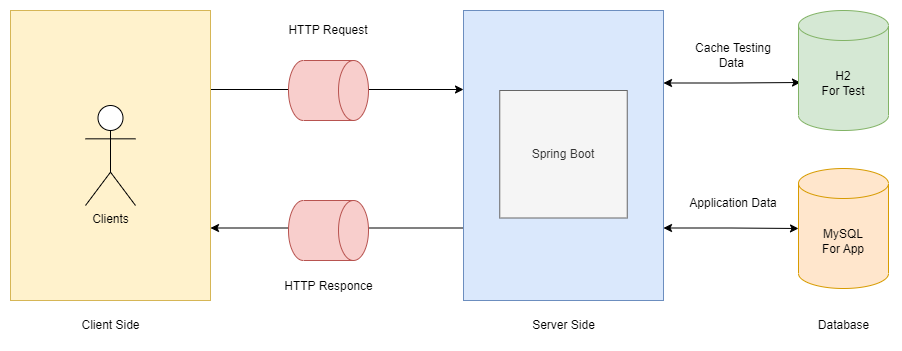

The diagram above was exported from draw.io. Its source (the exported page's mxGraphModel, read from the mxfile embedded in the PNG):
<mxGraphModel dx="2256" dy="695" grid="1" gridSize="10" guides="1" tooltips="1" connect="1" arrows="1" fold="1" page="1" pageScale="1" pageWidth="850" pageHeight="1100" math="0" shadow="0">
  <root>
    <mxCell id="0" />
    <mxCell id="1" parent="0" />
    <mxCell id="NdmJm0g3U3DJvWvhdChM-15" style="edgeStyle=orthogonalEdgeStyle;rounded=0;orthogonalLoop=1;jettySize=auto;html=1;entryX=0;entryY=0.5;entryDx=0;entryDy=0;" edge="1" parent="1">
      <mxGeometry relative="1" as="geometry">
        <mxPoint x="90" y="199" as="sourcePoint" />
        <mxPoint x="355" y="199" as="targetPoint" />
      </mxGeometry>
    </mxCell>
    <mxCell id="NdmJm0g3U3DJvWvhdChM-13" value="" style="rounded=0;whiteSpace=wrap;html=1;fillColor=#fff2cc;strokeColor=#d6b656;" vertex="1" parent="1">
      <mxGeometry x="-98" y="120" width="200" height="290" as="geometry" />
    </mxCell>
    <mxCell id="NdmJm0g3U3DJvWvhdChM-18" style="edgeStyle=orthogonalEdgeStyle;rounded=0;orthogonalLoop=1;jettySize=auto;html=1;exitX=0;exitY=0.75;exitDx=0;exitDy=0;entryX=1;entryY=0.75;entryDx=0;entryDy=0;" edge="1" parent="1" source="NdmJm0g3U3DJvWvhdChM-12" target="NdmJm0g3U3DJvWvhdChM-13">
      <mxGeometry relative="1" as="geometry" />
    </mxCell>
    <mxCell id="NdmJm0g3U3DJvWvhdChM-22" style="edgeStyle=orthogonalEdgeStyle;rounded=0;orthogonalLoop=1;jettySize=auto;html=1;exitX=1;exitY=0.25;exitDx=0;exitDy=0;entryX=0.022;entryY=0.6;entryDx=0;entryDy=0;entryPerimeter=0;startArrow=classic;startFill=1;" edge="1" parent="1" source="NdmJm0g3U3DJvWvhdChM-12" target="NdmJm0g3U3DJvWvhdChM-11">
      <mxGeometry relative="1" as="geometry" />
    </mxCell>
    <mxCell id="NdmJm0g3U3DJvWvhdChM-24" style="edgeStyle=orthogonalEdgeStyle;rounded=0;orthogonalLoop=1;jettySize=auto;html=1;exitX=1;exitY=0.75;exitDx=0;exitDy=0;entryX=0;entryY=0.5;entryDx=0;entryDy=0;entryPerimeter=0;startArrow=classic;startFill=1;" edge="1" parent="1" source="NdmJm0g3U3DJvWvhdChM-12" target="NdmJm0g3U3DJvWvhdChM-2">
      <mxGeometry relative="1" as="geometry" />
    </mxCell>
    <mxCell id="NdmJm0g3U3DJvWvhdChM-12" value="" style="rounded=0;whiteSpace=wrap;html=1;fillColor=#dae8fc;strokeColor=#6c8ebf;" vertex="1" parent="1">
      <mxGeometry x="355" y="120" width="200" height="290" as="geometry" />
    </mxCell>
    <mxCell id="NdmJm0g3U3DJvWvhdChM-2" value="MySQL&lt;br&gt;For App" style="shape=cylinder3;whiteSpace=wrap;html=1;boundedLbl=1;backgroundOutline=1;size=15;fillColor=#ffe6cc;strokeColor=#d79b00;" vertex="1" parent="1">
      <mxGeometry x="690" y="278" width="90" height="120" as="geometry" />
    </mxCell>
    <mxCell id="NdmJm0g3U3DJvWvhdChM-3" value="Clients" style="shape=umlActor;verticalLabelPosition=bottom;verticalAlign=top;html=1;outlineConnect=0;" vertex="1" parent="1">
      <mxGeometry x="-23" y="215" width="50" height="100" as="geometry" />
    </mxCell>
    <mxCell id="NdmJm0g3U3DJvWvhdChM-7" value="Client Side" style="text;html=1;strokeColor=none;fillColor=none;align=center;verticalAlign=middle;whiteSpace=wrap;rounded=0;" vertex="1" parent="1">
      <mxGeometry x="-45.5" y="420" width="95" height="30" as="geometry" />
    </mxCell>
    <mxCell id="NdmJm0g3U3DJvWvhdChM-8" value="Server Side" style="text;html=1;strokeColor=none;fillColor=none;align=center;verticalAlign=middle;whiteSpace=wrap;rounded=0;" vertex="1" parent="1">
      <mxGeometry x="407.5" y="420" width="95" height="30" as="geometry" />
    </mxCell>
    <mxCell id="NdmJm0g3U3DJvWvhdChM-9" value="Spring Boot" style="whiteSpace=wrap;html=1;aspect=fixed;fillColor=#f5f5f5;fontColor=#333333;strokeColor=#666666;" vertex="1" parent="1">
      <mxGeometry x="391.25" y="200" width="127.5" height="127.5" as="geometry" />
    </mxCell>
    <mxCell id="NdmJm0g3U3DJvWvhdChM-11" value="H2&lt;br&gt;For Test" style="shape=cylinder3;whiteSpace=wrap;html=1;boundedLbl=1;backgroundOutline=1;size=15;fillColor=#d5e8d4;strokeColor=#82b366;" vertex="1" parent="1">
      <mxGeometry x="690" y="120" width="90" height="120" as="geometry" />
    </mxCell>
    <mxCell id="NdmJm0g3U3DJvWvhdChM-14" value="Database" style="text;html=1;strokeColor=none;fillColor=none;align=center;verticalAlign=middle;whiteSpace=wrap;rounded=0;" vertex="1" parent="1">
      <mxGeometry x="687.5" y="420" width="95" height="30" as="geometry" />
    </mxCell>
    <mxCell id="NdmJm0g3U3DJvWvhdChM-16" value="" style="shape=cylinder3;whiteSpace=wrap;html=1;boundedLbl=1;backgroundOutline=1;size=15;rotation=90;fillColor=#f8cecc;strokeColor=#b85450;" vertex="1" parent="1">
      <mxGeometry x="190" y="160" width="60" height="80" as="geometry" />
    </mxCell>
    <mxCell id="NdmJm0g3U3DJvWvhdChM-17" value="HTTP Request" style="text;html=1;strokeColor=none;fillColor=none;align=center;verticalAlign=middle;whiteSpace=wrap;rounded=0;" vertex="1" parent="1">
      <mxGeometry x="175" y="125" width="90" height="30" as="geometry" />
    </mxCell>
    <mxCell id="NdmJm0g3U3DJvWvhdChM-19" value="" style="shape=cylinder3;whiteSpace=wrap;html=1;boundedLbl=1;backgroundOutline=1;size=15;rotation=90;fillColor=#f8cecc;strokeColor=#b85450;" vertex="1" parent="1">
      <mxGeometry x="190" y="300" width="60" height="80" as="geometry" />
    </mxCell>
    <mxCell id="NdmJm0g3U3DJvWvhdChM-21" value="HTTP Responce" style="text;html=1;strokeColor=none;fillColor=none;align=center;verticalAlign=middle;whiteSpace=wrap;rounded=0;" vertex="1" parent="1">
      <mxGeometry x="167.5" y="381" width="105" height="30" as="geometry" />
    </mxCell>
    <mxCell id="NdmJm0g3U3DJvWvhdChM-23" value="Cache Testing Data&amp;nbsp;" style="text;html=1;strokeColor=none;fillColor=none;align=center;verticalAlign=middle;whiteSpace=wrap;rounded=0;" vertex="1" parent="1">
      <mxGeometry x="580" y="150" width="90" height="30" as="geometry" />
    </mxCell>
    <mxCell id="NdmJm0g3U3DJvWvhdChM-25" value="Application Data" style="text;html=1;strokeColor=none;fillColor=none;align=center;verticalAlign=middle;whiteSpace=wrap;rounded=0;" vertex="1" parent="1">
      <mxGeometry x="580" y="297.5" width="90" height="30" as="geometry" />
    </mxCell>
  </root>
</mxGraphModel>